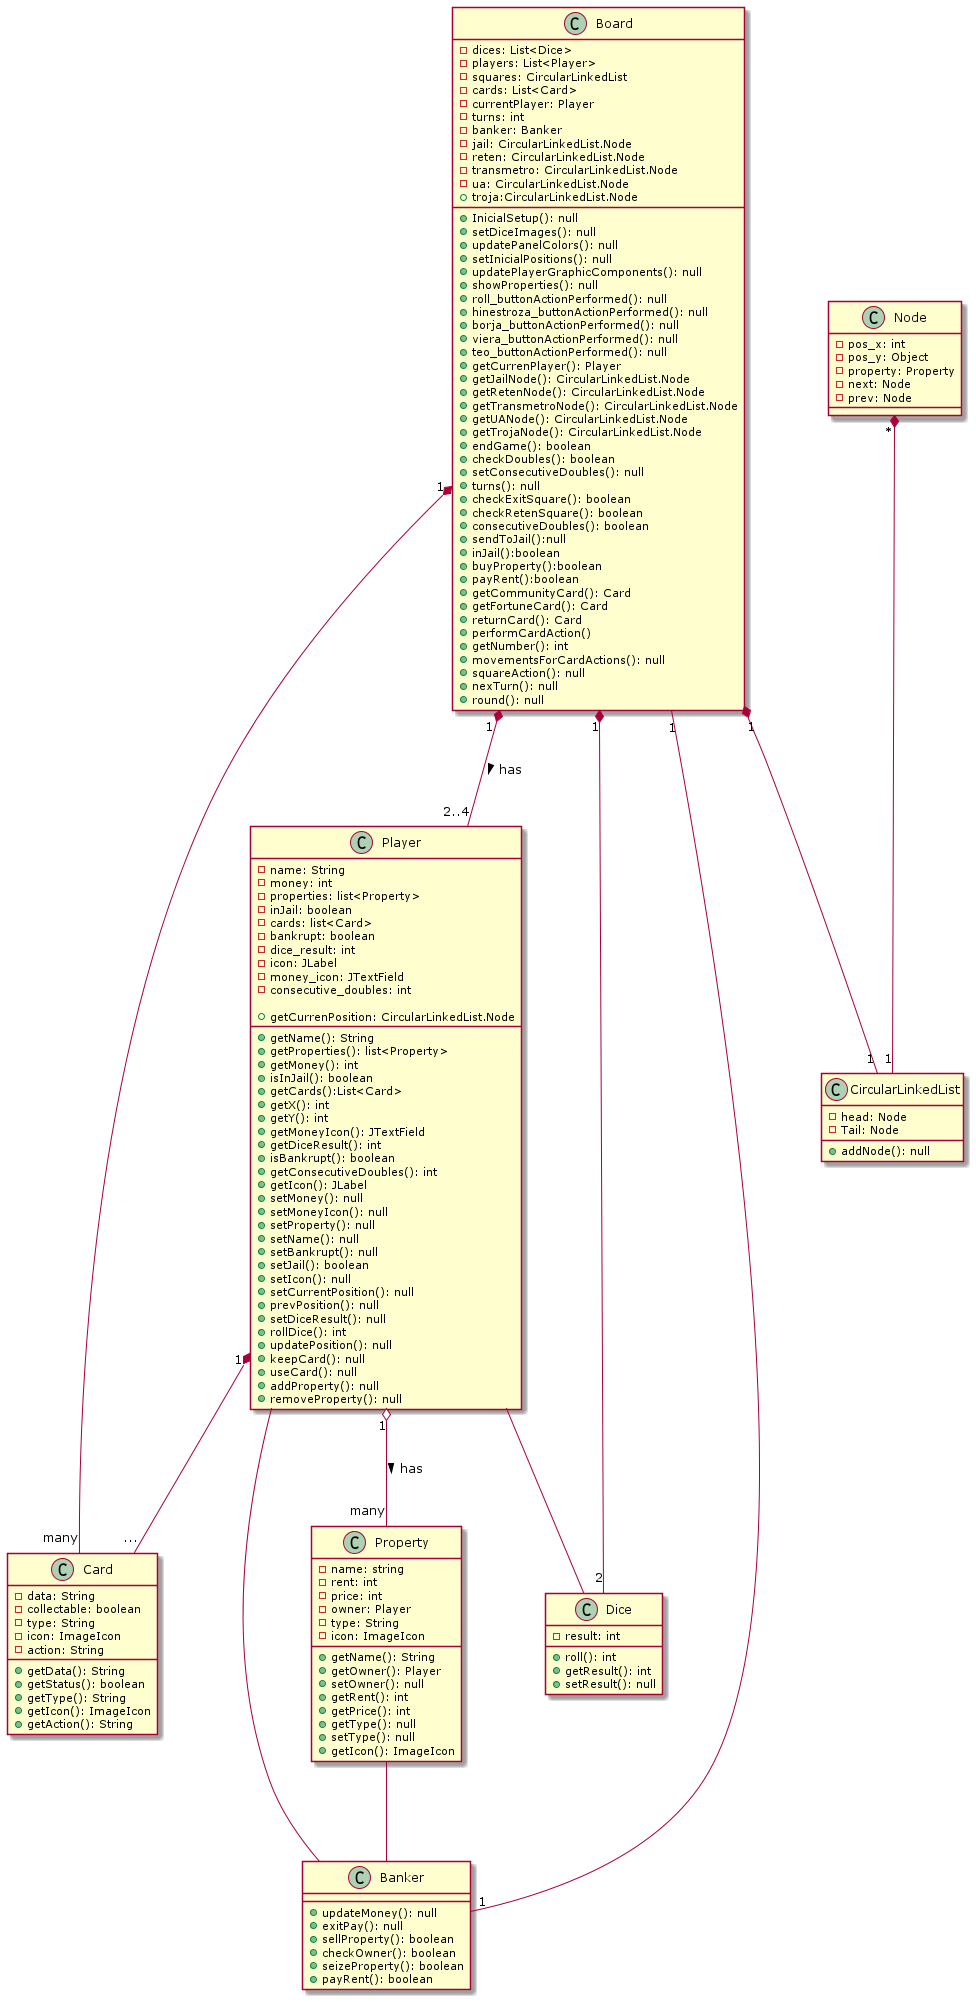

The diagram above was rendered by PlantUML. Its source (embedded in the PNG):
@startuml

class Banker{

    +updateMoney(): null
    +exitPay(): null
    +sellProperty(): boolean
    +checkOwner(): boolean
    +seizeProperty(): boolean
    +payRent(): boolean
}

Class Card {

    -data: String
    -collectable: boolean
    -type: String
    -icon: ImageIcon
    -action: String

    +getData(): String 
    +getStatus(): boolean
    +getType(): String
    +getIcon(): ImageIcon
    +getAction(): String

}

Class CircularLinkedList {

    -head: Node
    -Tail: Node

    +addNode(): null 
}

Class Node {

    -pos_x: int
    -pos_y: Object 
    -property: Property
    -next: Node
    -prev: Node

}

Class Dice {
    -result: int

    +roll(): int
    +getResult(): int
    +setResult(): null
}

Class Player {

    -name: String
    -money: int
    -properties: list<Property>
    -inJail: boolean
    -cards: list<Card>
    -bankrupt: boolean
    -dice_result: int
    -icon: JLabel
    -money_icon: JTextField
    -consecutive_doubles: int
    
    +getName(): String
    +getProperties(): list<Property> 
    +getMoney(): int  
    +isInJail(): boolean
    +getCards():List<Card>
    +getCurrenPosition: CircularLinkedList.Node
    +getX(): int
    +getY(): int
    +getMoneyIcon(): JTextField 
    +getDiceResult(): int
    +isBankrupt(): boolean
    +getConsecutiveDoubles(): int
    +getIcon(): JLabel
    +setMoney(): null
    +setMoneyIcon(): null
    +setProperty(): null
    +setName(): null
    +setBankrupt(): null
    +setJail(): boolean
    +setIcon(): null
    +setCurrentPosition(): null
    +prevPosition(): null
    +setDiceResult(): null
    +rollDice(): int
    +updatePosition(): null
    +keepCard(): null
    +useCard(): null
    +addProperty(): null
    +removeProperty(): null

}

Class Property {

    -name: string
    -rent: int
    -price: int
    -owner: Player
    -type: String
    -icon: ImageIcon

    +getName(): String
    +getOwner(): Player 
    +setOwner(): null 
    +getRent(): int 
    +getPrice(): int 
    +getType(): null
    +setType(): null
    +getIcon(): ImageIcon

}

Class Board {

    -dices: List<Dice> 
    -players: List<Player> 
    -squares: CircularLinkedList
    -cards: List<Card>
    -currentPlayer: Player
    -turns: int 
    -banker: Banker
    -jail: CircularLinkedList.Node 
    -reten: CircularLinkedList.Node 
    -transmetro: CircularLinkedList.Node 
    -ua: CircularLinkedList.Node 
    +troja:CircularLinkedList.Node   

    +InicialSetup(): null
    +setDiceImages(): null
    +updatePanelColors(): null
    +setInicialPositions(): null
    +updatePlayerGraphicComponents(): null
    +showProperties(): null
    +roll_buttonActionPerformed(): null
    +hinestroza_buttonActionPerformed(): null
    +borja_buttonActionPerformed(): null
    +viera_buttonActionPerformed(): null
    +teo_buttonActionPerformed(): null
    +getCurrenPlayer(): Player
    +getJailNode(): CircularLinkedList.Node 
    +getRetenNode(): CircularLinkedList.Node 
    +getTransmetroNode(): CircularLinkedList.Node
    +getUANode(): CircularLinkedList.Node
    +getTrojaNode(): CircularLinkedList.Node 
    +endGame(): boolean
    +checkDoubles(): boolean
    +setConsecutiveDoubles(): null
    +turns(): null
    +checkExitSquare(): boolean
    +checkRetenSquare(): boolean
    +consecutiveDoubles(): boolean
    +sendToJail():null
    +inJail():boolean
    +buyProperty():boolean
    +payRent():boolean
    +getCommunityCard(): Card
    +getFortuneCard(): Card
    +returnCard(): Card
    +performCardAction()
    +getNumber(): int
    +movementsForCardActions(): null
    +squareAction(): null
    +nexTurn(): null
    +round(): null

}


Node "*" *--  "1" CircularLinkedList
Player "1" o-- "many" Property: has >
Board "1" *-- "2..4" Player: has >
Board "1" *--"many" Card
Board "1" -- "1" Banker 
Board "1" *-- "1" CircularLinkedList
Board "1" *-- "2" Dice
Player "1" *-- "..." Card 
Player -- Banker
Player -- Dice
Property -- Banker

@enduml